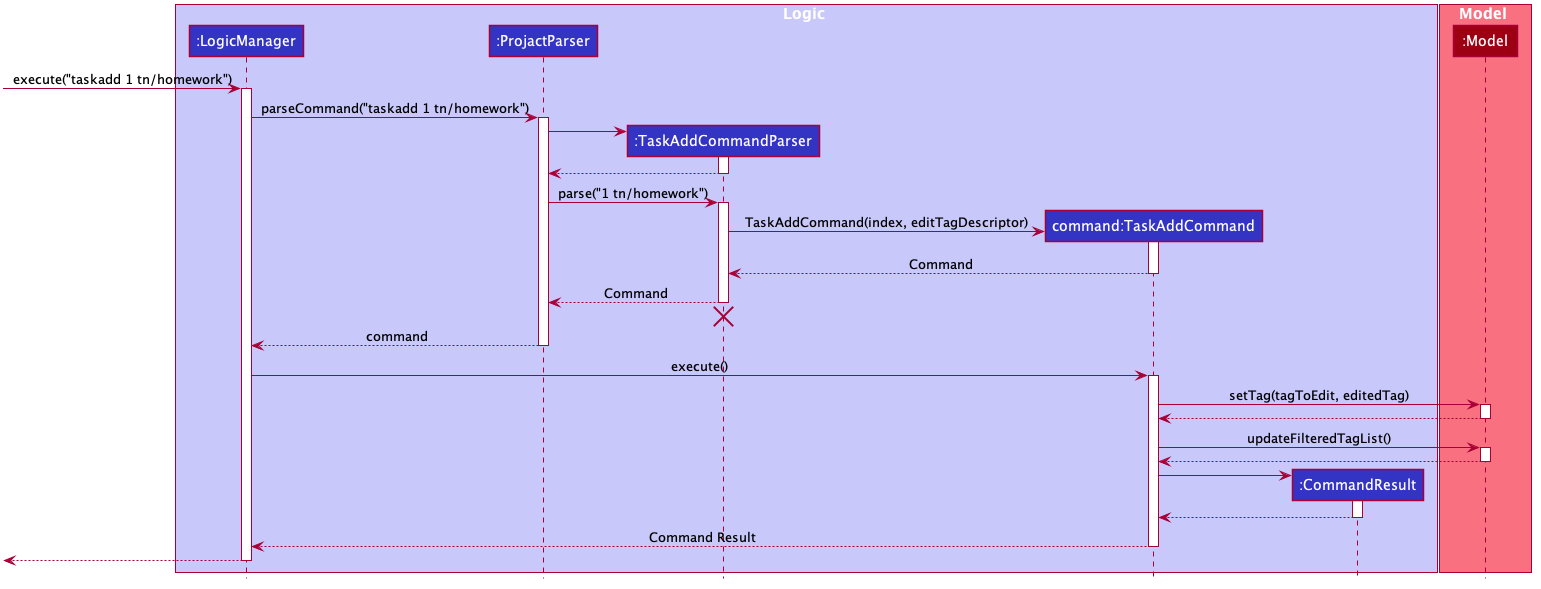

The diagram above was rendered by PlantUML. Its source (embedded in the PNG):
@startuml








skinparam BackgroundColor #FFFFFFF

skinparam Shadowing false

skinparam Class {
    FontColor #FFFFFF
    BorderThickness 1
    BorderColor #FFFFFF
    StereotypeFontColor #FFFFFF
    FontName Arial
}

skinparam Actor {
    BorderColor #000000
    Color #000000
    FontName Arial
}

skinparam Sequence {
    MessageAlign center
    BoxFontSize 15
    BoxPadding 0
    BoxFontColor #FFFFFF
    FontName Arial
}

skinparam Participant {
    FontColor #FFFFFFF
    Padding 20
}

skinparam MinClassWidth 50
skinparam ParticipantPadding 10
skinparam Shadowing false
skinparam DefaultTextAlignment center
skinparam packageStyle Rectangle

hide footbox
hide members
hide circle
box Logic #C8C8FA
participant ":LogicManager" as LogicManager #3333C4
participant ":ProjactParser" as ProjactParser #3333C4
participant ":TaskAddCommandParser" as TaskAddCommandParser #3333C4
participant "command:TaskAddCommand" as TaskAddCommand #3333C4
participant ":CommandResult" as CommandResult #3333C4
end box

box Model #F97181
participant ":Model" as Model #9D0012
end box

[-> LogicManager : execute("taskadd 1 tn/homework")
activate LogicManager

LogicManager -> ProjactParser : parseCommand("taskadd 1 tn/homework")
activate ProjactParser

create TaskAddCommandParser
ProjactParser -> TaskAddCommandParser
activate TaskAddCommandParser
TaskAddCommandParser --> ProjactParser

deactivate TaskAddCommandParser
ProjactParser -> TaskAddCommandParser : parse("1 tn/homework")
activate TaskAddCommandParser

create TaskAddCommand
TaskAddCommandParser -> TaskAddCommand : TaskAddCommand(index, editTagDescriptor)
activate TaskAddCommand

TaskAddCommand --> TaskAddCommandParser : Command
deactivate TaskAddCommand

TaskAddCommandParser --> ProjactParser : Command
deactivate TaskAddCommandParser
TaskAddCommandParser -[hidden]-> ProjactParser
destroy TaskAddCommandParser

ProjactParser --> LogicManager : command
deactivate ProjactParser

LogicManager -> TaskAddCommand : execute()
activate TaskAddCommand

TaskAddCommand -> Model : setTag(tagToEdit, editedTag)
activate Model
Model ---> TaskAddCommand
deactivate Model

TaskAddCommand -> Model : updateFilteredTagList()
activate Model
Model ---> TaskAddCommand
deactivate Model

create CommandResult
TaskAddCommand -> CommandResult
activate CommandResult
CommandResult ---> TaskAddCommand
deactivate CommandResult

TaskAddCommand --> LogicManager : Command Result
deactivate TaskAddCommand

LogicManager -->[
deactivate LogicManager

@enduml